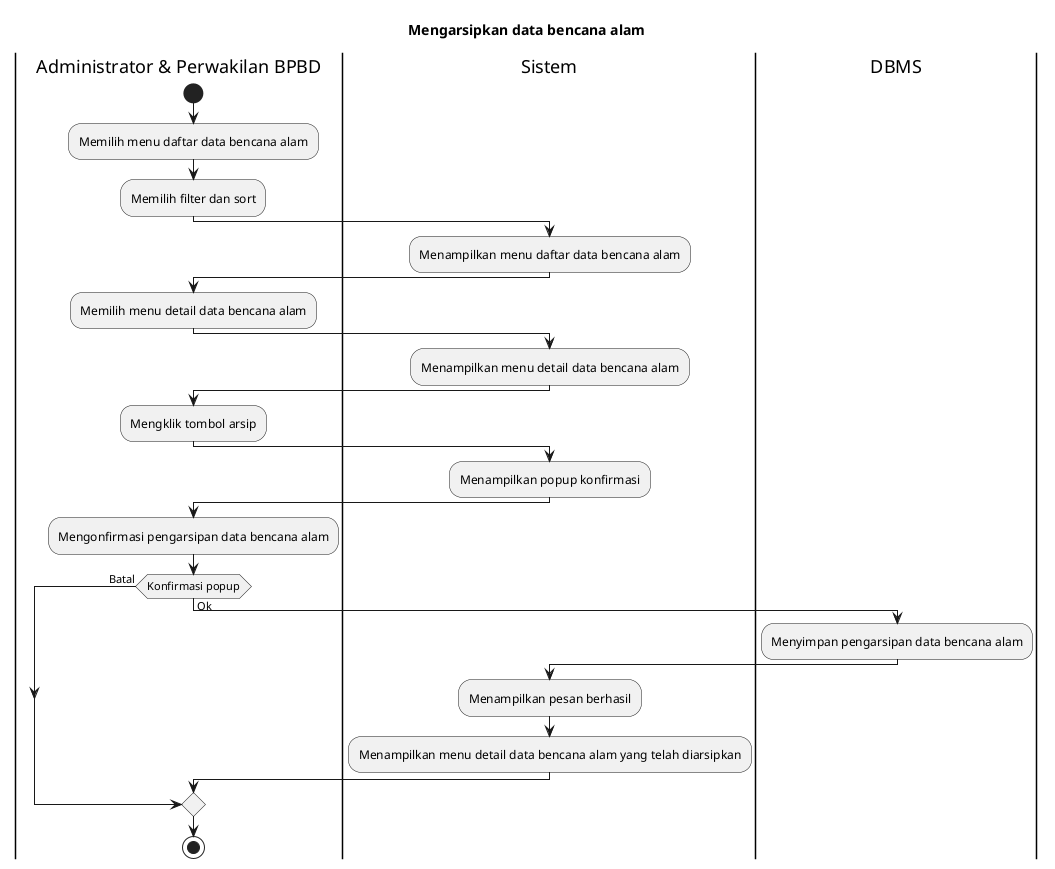

The diagram above was rendered by PlantUML. Its source (embedded in the PNG):
@startuml
title Mengarsipkan data bencana alam

|Administrator & Perwakilan BPBD|
start
:Memilih menu daftar data bencana alam;
:Memilih filter dan sort;

|Sistem|
:Menampilkan menu daftar data bencana alam;

|Administrator & Perwakilan BPBD|
:Memilih menu detail data bencana alam;

|Sistem|
:Menampilkan menu detail data bencana alam;

|Administrator & Perwakilan BPBD|
:Mengklik tombol arsip;

|Sistem|
:Menampilkan popup konfirmasi;

|Administrator & Perwakilan BPBD|
:Mengonfirmasi pengarsipan data bencana alam;

if (Konfirmasi popup) then (Batal)
else (Ok)
  |DBMS|
  :Menyimpan pengarsipan data bencana alam;

  |Sistem|
  :Menampilkan pesan berhasil;
  :Menampilkan menu detail data bencana alam yang telah diarsipkan;
endif

|Administrator & Perwakilan BPBD|
stop
@enduml